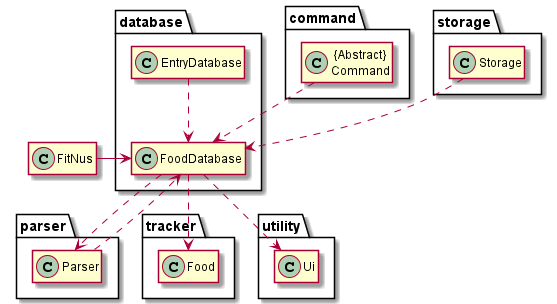

The diagram above was rendered by PlantUML. Its source (embedded in the PNG):
@startuml
hide member

class FitNus
package parser {
    class Parser
}

package command {
    class "{Abstract}\nCommand"
}

package database {
    class FoodDatabase
    class EntryDatabase
}

package storage {
    class Storage
}

package tracker {
    class Food
}

package utility {
    class Ui
}

Storage ..> FoodDatabase
FitNus -> FoodDatabase
EntryDatabase ..> FoodDatabase
"{Abstract}\nCommand" ..> FoodDatabase
Parser ..> FoodDatabase
FoodDatabase ..> Parser
FoodDatabase ..> Food
FoodDatabase ..> Ui
@enduml